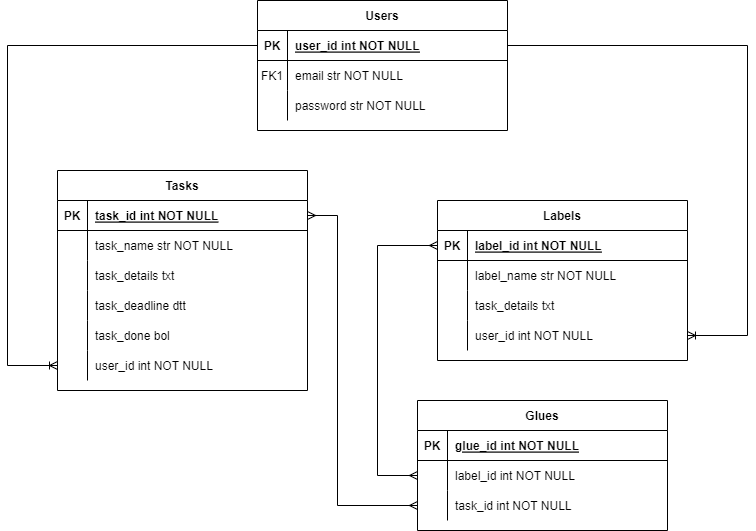

The diagram above was exported from draw.io. Its source (the exported page's mxGraphModel, read from the mxfile embedded in the PNG):
<mxGraphModel dx="1038" dy="580" grid="1" gridSize="10" guides="1" tooltips="1" connect="1" arrows="1" fold="1" page="1" pageScale="1" pageWidth="850" pageHeight="1100" math="0" shadow="0" extFonts="Permanent Marker^https://fonts.googleapis.com/css?family=Permanent+Marker">
  <root>
    <mxCell id="0" />
    <mxCell id="1" parent="0" />
    <mxCell id="C-vyLk0tnHw3VtMMgP7b-2" value="Users" style="shape=table;startSize=30;container=1;collapsible=1;childLayout=tableLayout;fixedRows=1;rowLines=0;fontStyle=1;align=center;resizeLast=1;" parent="1" vertex="1">
      <mxGeometry x="290" y="20" width="250" height="130" as="geometry" />
    </mxCell>
    <mxCell id="C-vyLk0tnHw3VtMMgP7b-3" value="" style="shape=partialRectangle;collapsible=0;dropTarget=0;pointerEvents=0;fillColor=none;points=[[0,0.5],[1,0.5]];portConstraint=eastwest;top=0;left=0;right=0;bottom=1;" parent="C-vyLk0tnHw3VtMMgP7b-2" vertex="1">
      <mxGeometry y="30" width="250" height="30" as="geometry" />
    </mxCell>
    <mxCell id="C-vyLk0tnHw3VtMMgP7b-4" value="PK" style="shape=partialRectangle;overflow=hidden;connectable=0;fillColor=none;top=0;left=0;bottom=0;right=0;fontStyle=1;" parent="C-vyLk0tnHw3VtMMgP7b-3" vertex="1">
      <mxGeometry width="30" height="30" as="geometry">
        <mxRectangle width="30" height="30" as="alternateBounds" />
      </mxGeometry>
    </mxCell>
    <mxCell id="C-vyLk0tnHw3VtMMgP7b-5" value="user_id int NOT NULL" style="shape=partialRectangle;overflow=hidden;connectable=0;fillColor=none;top=0;left=0;bottom=0;right=0;align=left;spacingLeft=6;fontStyle=5;" parent="C-vyLk0tnHw3VtMMgP7b-3" vertex="1">
      <mxGeometry x="30" width="220" height="30" as="geometry">
        <mxRectangle width="220" height="30" as="alternateBounds" />
      </mxGeometry>
    </mxCell>
    <mxCell id="C-vyLk0tnHw3VtMMgP7b-6" value="" style="shape=partialRectangle;collapsible=0;dropTarget=0;pointerEvents=0;fillColor=none;points=[[0,0.5],[1,0.5]];portConstraint=eastwest;top=0;left=0;right=0;bottom=0;" parent="C-vyLk0tnHw3VtMMgP7b-2" vertex="1">
      <mxGeometry y="60" width="250" height="30" as="geometry" />
    </mxCell>
    <mxCell id="C-vyLk0tnHw3VtMMgP7b-7" value="FK1" style="shape=partialRectangle;overflow=hidden;connectable=0;fillColor=none;top=0;left=0;bottom=0;right=0;" parent="C-vyLk0tnHw3VtMMgP7b-6" vertex="1">
      <mxGeometry width="30" height="30" as="geometry">
        <mxRectangle width="30" height="30" as="alternateBounds" />
      </mxGeometry>
    </mxCell>
    <mxCell id="C-vyLk0tnHw3VtMMgP7b-8" value="email str NOT NULL" style="shape=partialRectangle;overflow=hidden;connectable=0;fillColor=none;top=0;left=0;bottom=0;right=0;align=left;spacingLeft=6;" parent="C-vyLk0tnHw3VtMMgP7b-6" vertex="1">
      <mxGeometry x="30" width="220" height="30" as="geometry">
        <mxRectangle width="220" height="30" as="alternateBounds" />
      </mxGeometry>
    </mxCell>
    <mxCell id="C-vyLk0tnHw3VtMMgP7b-9" value="" style="shape=partialRectangle;collapsible=0;dropTarget=0;pointerEvents=0;fillColor=none;points=[[0,0.5],[1,0.5]];portConstraint=eastwest;top=0;left=0;right=0;bottom=0;" parent="C-vyLk0tnHw3VtMMgP7b-2" vertex="1">
      <mxGeometry y="90" width="250" height="30" as="geometry" />
    </mxCell>
    <mxCell id="C-vyLk0tnHw3VtMMgP7b-10" value="" style="shape=partialRectangle;overflow=hidden;connectable=0;fillColor=none;top=0;left=0;bottom=0;right=0;" parent="C-vyLk0tnHw3VtMMgP7b-9" vertex="1">
      <mxGeometry width="30" height="30" as="geometry">
        <mxRectangle width="30" height="30" as="alternateBounds" />
      </mxGeometry>
    </mxCell>
    <mxCell id="C-vyLk0tnHw3VtMMgP7b-11" value="password str NOT NULL" style="shape=partialRectangle;overflow=hidden;connectable=0;fillColor=none;top=0;left=0;bottom=0;right=0;align=left;spacingLeft=6;" parent="C-vyLk0tnHw3VtMMgP7b-9" vertex="1">
      <mxGeometry x="30" width="220" height="30" as="geometry">
        <mxRectangle width="220" height="30" as="alternateBounds" />
      </mxGeometry>
    </mxCell>
    <mxCell id="C-vyLk0tnHw3VtMMgP7b-13" value="Glues" style="shape=table;startSize=30;container=1;collapsible=1;childLayout=tableLayout;fixedRows=1;rowLines=0;fontStyle=1;align=center;resizeLast=1;" parent="1" vertex="1">
      <mxGeometry x="450" y="420" width="250" height="130" as="geometry" />
    </mxCell>
    <mxCell id="C-vyLk0tnHw3VtMMgP7b-14" value="" style="shape=partialRectangle;collapsible=0;dropTarget=0;pointerEvents=0;fillColor=none;points=[[0,0.5],[1,0.5]];portConstraint=eastwest;top=0;left=0;right=0;bottom=1;" parent="C-vyLk0tnHw3VtMMgP7b-13" vertex="1">
      <mxGeometry y="30" width="250" height="30" as="geometry" />
    </mxCell>
    <mxCell id="C-vyLk0tnHw3VtMMgP7b-15" value="PK" style="shape=partialRectangle;overflow=hidden;connectable=0;fillColor=none;top=0;left=0;bottom=0;right=0;fontStyle=1;" parent="C-vyLk0tnHw3VtMMgP7b-14" vertex="1">
      <mxGeometry width="30" height="30" as="geometry">
        <mxRectangle width="30" height="30" as="alternateBounds" />
      </mxGeometry>
    </mxCell>
    <mxCell id="C-vyLk0tnHw3VtMMgP7b-16" value="glue_id int NOT NULL " style="shape=partialRectangle;overflow=hidden;connectable=0;fillColor=none;top=0;left=0;bottom=0;right=0;align=left;spacingLeft=6;fontStyle=5;" parent="C-vyLk0tnHw3VtMMgP7b-14" vertex="1">
      <mxGeometry x="30" width="220" height="30" as="geometry">
        <mxRectangle width="220" height="30" as="alternateBounds" />
      </mxGeometry>
    </mxCell>
    <mxCell id="C-vyLk0tnHw3VtMMgP7b-20" value="" style="shape=partialRectangle;collapsible=0;dropTarget=0;pointerEvents=0;fillColor=none;points=[[0,0.5],[1,0.5]];portConstraint=eastwest;top=0;left=0;right=0;bottom=0;" parent="C-vyLk0tnHw3VtMMgP7b-13" vertex="1">
      <mxGeometry y="60" width="250" height="30" as="geometry" />
    </mxCell>
    <mxCell id="C-vyLk0tnHw3VtMMgP7b-21" value="" style="shape=partialRectangle;overflow=hidden;connectable=0;fillColor=none;top=0;left=0;bottom=0;right=0;" parent="C-vyLk0tnHw3VtMMgP7b-20" vertex="1">
      <mxGeometry width="30" height="30" as="geometry">
        <mxRectangle width="30" height="30" as="alternateBounds" />
      </mxGeometry>
    </mxCell>
    <mxCell id="C-vyLk0tnHw3VtMMgP7b-22" value="label_id int NOT NULL" style="shape=partialRectangle;overflow=hidden;connectable=0;fillColor=none;top=0;left=0;bottom=0;right=0;align=left;spacingLeft=6;" parent="C-vyLk0tnHw3VtMMgP7b-20" vertex="1">
      <mxGeometry x="30" width="220" height="30" as="geometry">
        <mxRectangle width="220" height="30" as="alternateBounds" />
      </mxGeometry>
    </mxCell>
    <mxCell id="nVeuaytpFz_oo-jj3-5_-36" value="" style="shape=partialRectangle;collapsible=0;dropTarget=0;pointerEvents=0;fillColor=none;points=[[0,0.5],[1,0.5]];portConstraint=eastwest;top=0;left=0;right=0;bottom=0;" vertex="1" parent="C-vyLk0tnHw3VtMMgP7b-13">
      <mxGeometry y="90" width="250" height="30" as="geometry" />
    </mxCell>
    <mxCell id="nVeuaytpFz_oo-jj3-5_-37" value="" style="shape=partialRectangle;overflow=hidden;connectable=0;fillColor=none;top=0;left=0;bottom=0;right=0;" vertex="1" parent="nVeuaytpFz_oo-jj3-5_-36">
      <mxGeometry width="30" height="30" as="geometry">
        <mxRectangle width="30" height="30" as="alternateBounds" />
      </mxGeometry>
    </mxCell>
    <mxCell id="nVeuaytpFz_oo-jj3-5_-38" value="task_id int NOT NULL" style="shape=partialRectangle;overflow=hidden;connectable=0;fillColor=none;top=0;left=0;bottom=0;right=0;align=left;spacingLeft=6;" vertex="1" parent="nVeuaytpFz_oo-jj3-5_-36">
      <mxGeometry x="30" width="220" height="30" as="geometry">
        <mxRectangle width="220" height="30" as="alternateBounds" />
      </mxGeometry>
    </mxCell>
    <mxCell id="C-vyLk0tnHw3VtMMgP7b-23" value="Tasks" style="shape=table;startSize=30;container=1;collapsible=1;childLayout=tableLayout;fixedRows=1;rowLines=0;fontStyle=1;align=center;resizeLast=1;" parent="1" vertex="1">
      <mxGeometry x="90" y="190" width="250" height="220" as="geometry" />
    </mxCell>
    <mxCell id="C-vyLk0tnHw3VtMMgP7b-24" value="" style="shape=partialRectangle;collapsible=0;dropTarget=0;pointerEvents=0;fillColor=none;points=[[0,0.5],[1,0.5]];portConstraint=eastwest;top=0;left=0;right=0;bottom=1;" parent="C-vyLk0tnHw3VtMMgP7b-23" vertex="1">
      <mxGeometry y="30" width="250" height="30" as="geometry" />
    </mxCell>
    <mxCell id="C-vyLk0tnHw3VtMMgP7b-25" value="PK" style="shape=partialRectangle;overflow=hidden;connectable=0;fillColor=none;top=0;left=0;bottom=0;right=0;fontStyle=1;" parent="C-vyLk0tnHw3VtMMgP7b-24" vertex="1">
      <mxGeometry width="30" height="30" as="geometry">
        <mxRectangle width="30" height="30" as="alternateBounds" />
      </mxGeometry>
    </mxCell>
    <mxCell id="C-vyLk0tnHw3VtMMgP7b-26" value="task_id int NOT NULL" style="shape=partialRectangle;overflow=hidden;connectable=0;fillColor=none;top=0;left=0;bottom=0;right=0;align=left;spacingLeft=6;fontStyle=5;" parent="C-vyLk0tnHw3VtMMgP7b-24" vertex="1">
      <mxGeometry x="30" width="220" height="30" as="geometry">
        <mxRectangle width="220" height="30" as="alternateBounds" />
      </mxGeometry>
    </mxCell>
    <mxCell id="C-vyLk0tnHw3VtMMgP7b-27" value="" style="shape=partialRectangle;collapsible=0;dropTarget=0;pointerEvents=0;fillColor=none;points=[[0,0.5],[1,0.5]];portConstraint=eastwest;top=0;left=0;right=0;bottom=0;" parent="C-vyLk0tnHw3VtMMgP7b-23" vertex="1">
      <mxGeometry y="60" width="250" height="30" as="geometry" />
    </mxCell>
    <mxCell id="C-vyLk0tnHw3VtMMgP7b-28" value="" style="shape=partialRectangle;overflow=hidden;connectable=0;fillColor=none;top=0;left=0;bottom=0;right=0;" parent="C-vyLk0tnHw3VtMMgP7b-27" vertex="1">
      <mxGeometry width="30" height="30" as="geometry">
        <mxRectangle width="30" height="30" as="alternateBounds" />
      </mxGeometry>
    </mxCell>
    <mxCell id="C-vyLk0tnHw3VtMMgP7b-29" value="task_name str NOT NULL" style="shape=partialRectangle;overflow=hidden;connectable=0;fillColor=none;top=0;left=0;bottom=0;right=0;align=left;spacingLeft=6;" parent="C-vyLk0tnHw3VtMMgP7b-27" vertex="1">
      <mxGeometry x="30" width="220" height="30" as="geometry">
        <mxRectangle width="220" height="30" as="alternateBounds" />
      </mxGeometry>
    </mxCell>
    <mxCell id="nVeuaytpFz_oo-jj3-5_-1" value="" style="shape=partialRectangle;collapsible=0;dropTarget=0;pointerEvents=0;fillColor=none;points=[[0,0.5],[1,0.5]];portConstraint=eastwest;top=0;left=0;right=0;bottom=0;" vertex="1" parent="C-vyLk0tnHw3VtMMgP7b-23">
      <mxGeometry y="90" width="250" height="30" as="geometry" />
    </mxCell>
    <mxCell id="nVeuaytpFz_oo-jj3-5_-2" value="" style="shape=partialRectangle;overflow=hidden;connectable=0;fillColor=none;top=0;left=0;bottom=0;right=0;" vertex="1" parent="nVeuaytpFz_oo-jj3-5_-1">
      <mxGeometry width="30" height="30" as="geometry">
        <mxRectangle width="30" height="30" as="alternateBounds" />
      </mxGeometry>
    </mxCell>
    <mxCell id="nVeuaytpFz_oo-jj3-5_-3" value="task_details txt" style="shape=partialRectangle;overflow=hidden;connectable=0;fillColor=none;top=0;left=0;bottom=0;right=0;align=left;spacingLeft=6;" vertex="1" parent="nVeuaytpFz_oo-jj3-5_-1">
      <mxGeometry x="30" width="220" height="30" as="geometry">
        <mxRectangle width="220" height="30" as="alternateBounds" />
      </mxGeometry>
    </mxCell>
    <mxCell id="nVeuaytpFz_oo-jj3-5_-4" value="" style="shape=partialRectangle;collapsible=0;dropTarget=0;pointerEvents=0;fillColor=none;points=[[0,0.5],[1,0.5]];portConstraint=eastwest;top=0;left=0;right=0;bottom=0;" vertex="1" parent="C-vyLk0tnHw3VtMMgP7b-23">
      <mxGeometry y="120" width="250" height="30" as="geometry" />
    </mxCell>
    <mxCell id="nVeuaytpFz_oo-jj3-5_-5" value="" style="shape=partialRectangle;overflow=hidden;connectable=0;fillColor=none;top=0;left=0;bottom=0;right=0;" vertex="1" parent="nVeuaytpFz_oo-jj3-5_-4">
      <mxGeometry width="30" height="30" as="geometry">
        <mxRectangle width="30" height="30" as="alternateBounds" />
      </mxGeometry>
    </mxCell>
    <mxCell id="nVeuaytpFz_oo-jj3-5_-6" value="task_deadline dtt" style="shape=partialRectangle;overflow=hidden;connectable=0;fillColor=none;top=0;left=0;bottom=0;right=0;align=left;spacingLeft=6;" vertex="1" parent="nVeuaytpFz_oo-jj3-5_-4">
      <mxGeometry x="30" width="220" height="30" as="geometry">
        <mxRectangle width="220" height="30" as="alternateBounds" />
      </mxGeometry>
    </mxCell>
    <mxCell id="nVeuaytpFz_oo-jj3-5_-7" value="" style="shape=partialRectangle;collapsible=0;dropTarget=0;pointerEvents=0;fillColor=none;points=[[0,0.5],[1,0.5]];portConstraint=eastwest;top=0;left=0;right=0;bottom=0;" vertex="1" parent="C-vyLk0tnHw3VtMMgP7b-23">
      <mxGeometry y="150" width="250" height="30" as="geometry" />
    </mxCell>
    <mxCell id="nVeuaytpFz_oo-jj3-5_-8" value="" style="shape=partialRectangle;overflow=hidden;connectable=0;fillColor=none;top=0;left=0;bottom=0;right=0;" vertex="1" parent="nVeuaytpFz_oo-jj3-5_-7">
      <mxGeometry width="30" height="30" as="geometry">
        <mxRectangle width="30" height="30" as="alternateBounds" />
      </mxGeometry>
    </mxCell>
    <mxCell id="nVeuaytpFz_oo-jj3-5_-9" value="task_done bol" style="shape=partialRectangle;overflow=hidden;connectable=0;fillColor=none;top=0;left=0;bottom=0;right=0;align=left;spacingLeft=6;" vertex="1" parent="nVeuaytpFz_oo-jj3-5_-7">
      <mxGeometry x="30" width="220" height="30" as="geometry">
        <mxRectangle width="220" height="30" as="alternateBounds" />
      </mxGeometry>
    </mxCell>
    <mxCell id="nVeuaytpFz_oo-jj3-5_-10" value="" style="shape=partialRectangle;collapsible=0;dropTarget=0;pointerEvents=0;fillColor=none;points=[[0,0.5],[1,0.5]];portConstraint=eastwest;top=0;left=0;right=0;bottom=0;" vertex="1" parent="C-vyLk0tnHw3VtMMgP7b-23">
      <mxGeometry y="180" width="250" height="30" as="geometry" />
    </mxCell>
    <mxCell id="nVeuaytpFz_oo-jj3-5_-11" value="" style="shape=partialRectangle;overflow=hidden;connectable=0;fillColor=none;top=0;left=0;bottom=0;right=0;" vertex="1" parent="nVeuaytpFz_oo-jj3-5_-10">
      <mxGeometry width="30" height="30" as="geometry">
        <mxRectangle width="30" height="30" as="alternateBounds" />
      </mxGeometry>
    </mxCell>
    <mxCell id="nVeuaytpFz_oo-jj3-5_-12" value="user_id int NOT NULL" style="shape=partialRectangle;overflow=hidden;connectable=0;fillColor=none;top=0;left=0;bottom=0;right=0;align=left;spacingLeft=6;" vertex="1" parent="nVeuaytpFz_oo-jj3-5_-10">
      <mxGeometry x="30" width="220" height="30" as="geometry">
        <mxRectangle width="220" height="30" as="alternateBounds" />
      </mxGeometry>
    </mxCell>
    <mxCell id="nVeuaytpFz_oo-jj3-5_-14" value="Labels" style="shape=table;startSize=30;container=1;collapsible=1;childLayout=tableLayout;fixedRows=1;rowLines=0;fontStyle=1;align=center;resizeLast=1;" vertex="1" parent="1">
      <mxGeometry x="470" y="220" width="250" height="160" as="geometry" />
    </mxCell>
    <mxCell id="nVeuaytpFz_oo-jj3-5_-15" value="" style="shape=partialRectangle;collapsible=0;dropTarget=0;pointerEvents=0;fillColor=none;points=[[0,0.5],[1,0.5]];portConstraint=eastwest;top=0;left=0;right=0;bottom=1;" vertex="1" parent="nVeuaytpFz_oo-jj3-5_-14">
      <mxGeometry y="30" width="250" height="30" as="geometry" />
    </mxCell>
    <mxCell id="nVeuaytpFz_oo-jj3-5_-16" value="PK" style="shape=partialRectangle;overflow=hidden;connectable=0;fillColor=none;top=0;left=0;bottom=0;right=0;fontStyle=1;" vertex="1" parent="nVeuaytpFz_oo-jj3-5_-15">
      <mxGeometry width="30" height="30" as="geometry">
        <mxRectangle width="30" height="30" as="alternateBounds" />
      </mxGeometry>
    </mxCell>
    <mxCell id="nVeuaytpFz_oo-jj3-5_-17" value="label_id int NOT NULL" style="shape=partialRectangle;overflow=hidden;connectable=0;fillColor=none;top=0;left=0;bottom=0;right=0;align=left;spacingLeft=6;fontStyle=5;" vertex="1" parent="nVeuaytpFz_oo-jj3-5_-15">
      <mxGeometry x="30" width="220" height="30" as="geometry">
        <mxRectangle width="220" height="30" as="alternateBounds" />
      </mxGeometry>
    </mxCell>
    <mxCell id="nVeuaytpFz_oo-jj3-5_-18" value="" style="shape=partialRectangle;collapsible=0;dropTarget=0;pointerEvents=0;fillColor=none;points=[[0,0.5],[1,0.5]];portConstraint=eastwest;top=0;left=0;right=0;bottom=0;" vertex="1" parent="nVeuaytpFz_oo-jj3-5_-14">
      <mxGeometry y="60" width="250" height="30" as="geometry" />
    </mxCell>
    <mxCell id="nVeuaytpFz_oo-jj3-5_-19" value="" style="shape=partialRectangle;overflow=hidden;connectable=0;fillColor=none;top=0;left=0;bottom=0;right=0;" vertex="1" parent="nVeuaytpFz_oo-jj3-5_-18">
      <mxGeometry width="30" height="30" as="geometry">
        <mxRectangle width="30" height="30" as="alternateBounds" />
      </mxGeometry>
    </mxCell>
    <mxCell id="nVeuaytpFz_oo-jj3-5_-20" value="label_name str NOT NULL" style="shape=partialRectangle;overflow=hidden;connectable=0;fillColor=none;top=0;left=0;bottom=0;right=0;align=left;spacingLeft=6;" vertex="1" parent="nVeuaytpFz_oo-jj3-5_-18">
      <mxGeometry x="30" width="220" height="30" as="geometry">
        <mxRectangle width="220" height="30" as="alternateBounds" />
      </mxGeometry>
    </mxCell>
    <mxCell id="nVeuaytpFz_oo-jj3-5_-21" value="" style="shape=partialRectangle;collapsible=0;dropTarget=0;pointerEvents=0;fillColor=none;points=[[0,0.5],[1,0.5]];portConstraint=eastwest;top=0;left=0;right=0;bottom=0;" vertex="1" parent="nVeuaytpFz_oo-jj3-5_-14">
      <mxGeometry y="90" width="250" height="30" as="geometry" />
    </mxCell>
    <mxCell id="nVeuaytpFz_oo-jj3-5_-22" value="" style="shape=partialRectangle;overflow=hidden;connectable=0;fillColor=none;top=0;left=0;bottom=0;right=0;" vertex="1" parent="nVeuaytpFz_oo-jj3-5_-21">
      <mxGeometry width="30" height="30" as="geometry">
        <mxRectangle width="30" height="30" as="alternateBounds" />
      </mxGeometry>
    </mxCell>
    <mxCell id="nVeuaytpFz_oo-jj3-5_-23" value="task_details txt" style="shape=partialRectangle;overflow=hidden;connectable=0;fillColor=none;top=0;left=0;bottom=0;right=0;align=left;spacingLeft=6;" vertex="1" parent="nVeuaytpFz_oo-jj3-5_-21">
      <mxGeometry x="30" width="220" height="30" as="geometry">
        <mxRectangle width="220" height="30" as="alternateBounds" />
      </mxGeometry>
    </mxCell>
    <mxCell id="nVeuaytpFz_oo-jj3-5_-30" value="" style="shape=partialRectangle;collapsible=0;dropTarget=0;pointerEvents=0;fillColor=none;points=[[0,0.5],[1,0.5]];portConstraint=eastwest;top=0;left=0;right=0;bottom=0;" vertex="1" parent="nVeuaytpFz_oo-jj3-5_-14">
      <mxGeometry y="120" width="250" height="30" as="geometry" />
    </mxCell>
    <mxCell id="nVeuaytpFz_oo-jj3-5_-31" value="" style="shape=partialRectangle;overflow=hidden;connectable=0;fillColor=none;top=0;left=0;bottom=0;right=0;" vertex="1" parent="nVeuaytpFz_oo-jj3-5_-30">
      <mxGeometry width="30" height="30" as="geometry">
        <mxRectangle width="30" height="30" as="alternateBounds" />
      </mxGeometry>
    </mxCell>
    <mxCell id="nVeuaytpFz_oo-jj3-5_-32" value="user_id int NOT NULL" style="shape=partialRectangle;overflow=hidden;connectable=0;fillColor=none;top=0;left=0;bottom=0;right=0;align=left;spacingLeft=6;" vertex="1" parent="nVeuaytpFz_oo-jj3-5_-30">
      <mxGeometry x="30" width="220" height="30" as="geometry">
        <mxRectangle width="220" height="30" as="alternateBounds" />
      </mxGeometry>
    </mxCell>
    <mxCell id="nVeuaytpFz_oo-jj3-5_-33" value="" style="edgeStyle=orthogonalEdgeStyle;fontSize=12;html=1;endArrow=ERoneToMany;rounded=0;exitX=0;exitY=0.5;exitDx=0;exitDy=0;entryX=0;entryY=0.5;entryDx=0;entryDy=0;" edge="1" parent="1" source="C-vyLk0tnHw3VtMMgP7b-3" target="nVeuaytpFz_oo-jj3-5_-10">
      <mxGeometry width="100" height="100" relative="1" as="geometry">
        <mxPoint x="210" y="80" as="sourcePoint" />
        <mxPoint x="240" y="188" as="targetPoint" />
        <Array as="points">
          <mxPoint x="40" y="65" />
          <mxPoint x="40" y="385" />
        </Array>
      </mxGeometry>
    </mxCell>
    <mxCell id="nVeuaytpFz_oo-jj3-5_-34" value="" style="edgeStyle=orthogonalEdgeStyle;fontSize=12;html=1;endArrow=ERoneToMany;rounded=0;exitX=1;exitY=0.5;exitDx=0;exitDy=0;entryX=1;entryY=0.5;entryDx=0;entryDy=0;" edge="1" parent="1" source="C-vyLk0tnHw3VtMMgP7b-3" target="nVeuaytpFz_oo-jj3-5_-30">
      <mxGeometry width="100" height="100" relative="1" as="geometry">
        <mxPoint x="300" y="75" as="sourcePoint" />
        <mxPoint x="120" y="395" as="targetPoint" />
        <Array as="points">
          <mxPoint x="780" y="65" />
          <mxPoint x="780" y="355" />
        </Array>
      </mxGeometry>
    </mxCell>
    <mxCell id="nVeuaytpFz_oo-jj3-5_-39" value="" style="edgeStyle=orthogonalEdgeStyle;fontSize=12;html=1;endArrow=ERmany;startArrow=ERmany;rounded=0;exitX=1;exitY=0.5;exitDx=0;exitDy=0;entryX=0;entryY=0.5;entryDx=0;entryDy=0;" edge="1" parent="1" source="C-vyLk0tnHw3VtMMgP7b-24" target="nVeuaytpFz_oo-jj3-5_-36">
      <mxGeometry width="100" height="100" relative="1" as="geometry">
        <mxPoint x="370" y="350" as="sourcePoint" />
        <mxPoint x="470" y="250" as="targetPoint" />
        <Array as="points">
          <mxPoint x="370" y="235" />
          <mxPoint x="370" y="525" />
        </Array>
      </mxGeometry>
    </mxCell>
    <mxCell id="nVeuaytpFz_oo-jj3-5_-40" value="" style="edgeStyle=orthogonalEdgeStyle;fontSize=12;html=1;endArrow=ERmany;startArrow=ERmany;rounded=0;exitX=0;exitY=0.5;exitDx=0;exitDy=0;entryX=0;entryY=0.5;entryDx=0;entryDy=0;" edge="1" parent="1" source="nVeuaytpFz_oo-jj3-5_-15" target="C-vyLk0tnHw3VtMMgP7b-20">
      <mxGeometry width="100" height="100" relative="1" as="geometry">
        <mxPoint x="350" y="245" as="sourcePoint" />
        <mxPoint x="460" y="565" as="targetPoint" />
        <Array as="points">
          <mxPoint x="410" y="265" />
          <mxPoint x="410" y="495" />
        </Array>
      </mxGeometry>
    </mxCell>
  </root>
</mxGraphModel>